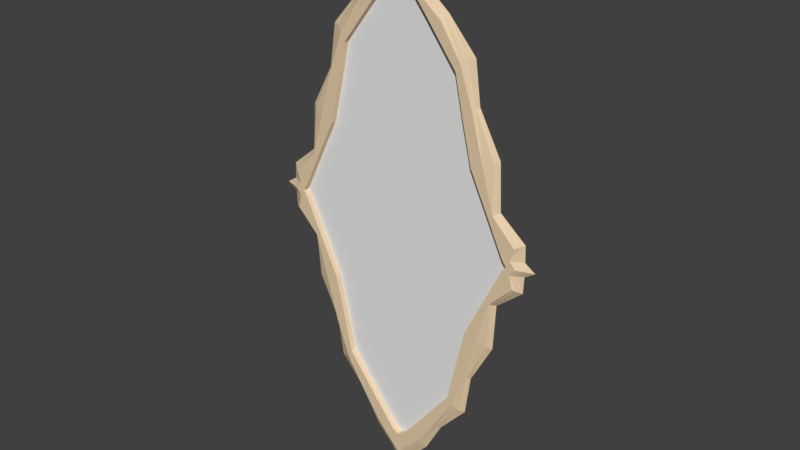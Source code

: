 # Source: Portal.blend  (saved by Blender 2.79.0; exported with 4.5.12 LTS)
import bpy
from mathutils import Matrix  # noqa: F401  (used for matrix-valued properties, if any)

bpy.ops.wm.read_factory_settings(use_empty=True)
scene = bpy.context.scene
scene.name = 'Scene'

# ---- collections
col_collection_1 = bpy.data.collections.new('Collection 1'); scene.collection.children.link(col_collection_1)

# ---- materials (node trees are filled in below, after node groups)
mat_portalframe = bpy.data.materials.new('PortalFrame')
mat_portalframe.alpha_threshold = 0.0
mat_portalframe.use_transparent_shadow = False
mat_portalframe.diffuse_color = (0.8, 0.6152, 0.4087, 1.0)
mat_portalframe.roughness = 0.5

# ---- material node trees

# ---- world
world_world = bpy.data.worlds.new('World'); scene.world = world_world
world_world.color = (0.05088, 0.05088, 0.05088)
world_world.use_sun_shadow = False
world_world.sun_shadow_jitter_overblur = 0.0
world_world.cycles.sampling_method = 'MANUAL'

# ---- meshes
me_cube_003 = bpy.data.meshes.new('Cube.003')
me_cube_003.from_pydata([(-1.532, -1.0, -4.201), (-1.675, -1.0, 3.919), (-2.956, -1.0, 0.03828), (2.956, -1.0, 0.03828), (1.532, -1.0, -4.201), (1.675, -1.0, 3.919), (-2.956, -1.0, -0.01985), (2.956, -1.0, -0.01985), (0.9854, -1.0, 0.03828), (-0.9854, -1.0, 0.03828), (0.9854, -1.0, -0.01985), (-0.9854, -1.0, -0.01985), (-0.03162, -1.0, -5.928), (0.03162, -1.0, -5.928), (0.04364, -1.0, 6.094), (-0.04364, -1.0, 6.094)], [], [(12, 11, 6, 0), (7, 3, 8, 10), (11, 9, 2, 6), (9, 15, 1, 2), (8, 14, 15, 9), (3, 5, 14, 8), (10, 8, 9, 11), (4, 7, 10, 13), (13, 10, 11, 12)])
me_cube_003.use_remesh_preserve_volume = False
me_cube_003.use_remesh_preserve_attributes = False
me_cube_003.use_mirror_vertex_groups = False
me_cube_003.update()
me_cylinder = bpy.data.meshes.new('Cylinder')
me_cylinder.from_pydata([(0.7249, -0.01908, 0.4546), (0.6284, -0.09575, 0.4546), (0.5025, -0.1913, 0.4546), (0.3788, -0.2178, 0.4546), (0.2507, -0.2481, 0.4546), (0.1225, -0.3097, 0.4546), (0.01542, -0.3607, 0.4546), (0.7706, -0.03097, 0.4546), (0.7196, -0.07899, 0.4546), (0.5287, -0.2047, 0.4546), (0.405, -0.2477, 0.4546), (0.2693, -0.2846, 0.4546), (0.135, -0.3234, 0.4546), (0.02161, -0.3838, 0.4546), (0.812, -0.03633, -1.364e-08), (0.7459, -0.09933, -4.051e-08), (0.5458, -0.2414, -3.089e-08), (0.4183, -0.259, -1.003e-07), (0.2866, -0.3295, -3.492e-08), (0.1421, -0.3368, -7.822e-08), (0.02161, -0.4214, -9.501e-08), (0.7249, -0.01908, -3.036e-10), (0.6284, -0.09575, -1.91e-08), (0.5025, -0.1913, -3.898e-08), (0.3788, -0.2178, -4.992e-08), (0.2507, -0.2481, -5.544e-08), (0.1225, -0.3097, -5.551e-08), (0.01542, -0.3607, -4.456e-08), (0.6265, -0.1421, 0.4546), (0.5624, -0.1458, 0.4546), (0.6447, -0.154, -6.245e-08), (0.5624, -0.1458, -2.952e-08), (0.0617, -0.396, 0.4546), (0.06714, -0.3361, 0.4546), (0.07312, -0.4193, -1.028e-07), (0.06714, -0.3361, -4.985e-08), (0.2568, -0.2589, 0.4546), (0.1306, -0.319, 0.4546), (0.6157, -0.1379, 0.4546), (0.02013, -0.3741, 0.4546), (0.5111, -0.1965, 0.4546), (0.3991, -0.2412, 0.4546), (0.06392, -0.3583, 0.4546), (0.6963, -0.07058, 0.4546), (0.7446, -0.03008, 0.4546), (0.7945, -0.03211, 0.2273), (0.7328, -0.08916, 0.2273), (0.5421, -0.2194, 0.2273), (0.4116, -0.2533, 0.2273), (0.281, -0.3145, 0.2273), (0.1386, -0.3301, 0.2273), (0.02161, -0.4026, 0.2273), (0.6377, -0.1453, 0.2273), (0.06741, -0.4077, 0.2273), (-0.7249, -0.01908, 0.4546), (-0.6284, -0.09575, 0.4546), (-0.5025, -0.1913, 0.4546), (-0.3788, -0.2178, 0.4546), (-0.2507, -0.2481, 0.4546), (-0.1225, -0.3097, 0.4546), (-0.01542, -0.3607, 0.4546), (-0.7706, -0.03097, 0.4546), (-0.6749, -0.08122, 0.4546), (-0.5287, -0.2047, 0.4546), (-0.405, -0.2477, 0.4546), (-0.2693, -0.2846, 0.4546), (-0.135, -0.3234, 0.4546), (-0.02161, -0.3838, 0.4546), (-0.812, -0.03633, -1.364e-08), (-0.6873, -0.1021, -1.788e-07), (-0.5458, -0.2414, -3.089e-08), (-0.4183, -0.259, -1.003e-07), (-0.2866, -0.3295, -3.492e-08), (-0.1421, -0.3368, -7.822e-08), (-0.02161, -0.4214, -9.501e-08), (-0.7249, -0.01908, -3.036e-10), (-0.6284, -0.09575, -1.91e-08), (-0.5025, -0.1913, -3.898e-08), (-0.3788, -0.2178, -4.992e-08), (-0.2507, -0.2481, -5.544e-08), (-0.1225, -0.3097, -5.551e-08), (-0.01542, -0.3607, -4.456e-08), (-0.6265, -0.1421, 0.4546), (-0.5624, -0.1458, 0.4546), (-0.6447, -0.154, -6.245e-08), (-0.5624, -0.1458, -2.952e-08), (-0.0617, -0.396, 0.4546), (-0.06714, -0.3361, 0.4546), (-0.07312, -0.4193, -1.028e-07), (-0.06714, -0.3361, -4.985e-08), (0.0, -0.3723, 0.4546), (0.0, -0.4021, 0.4546), (0.0, -0.4539, -3.822e-08), (0.0, -0.3723, 1.039e-20), (0.0, 0.3723, 0.4546), (-0.2568, -0.2589, 0.4546), (-0.1306, -0.319, 0.4546), (-0.6157, -0.1379, 0.4546), (-0.02013, -0.3741, 0.4546), (-0.5111, -0.1965, 0.4546), (-0.3991, -0.2412, 0.4546), (0.0, -0.3893, 0.4546), (-0.06392, -0.3583, 0.4546), (-0.6638, -0.07257, 0.4546), (-0.7446, -0.03008, 0.4546), (-0.7945, -0.03211, 0.2273), (-0.6811, -0.09167, 0.2273), (-0.5421, -0.2194, 0.2273), (-0.4116, -0.2533, 0.2273), (-0.281, -0.3145, 0.2273), (-0.1386, -0.3301, 0.2273), (-0.02161, -0.4026, 0.2273), (0.0, -0.4258, 0.2273), (-0.6377, -0.1453, 0.2273), (-0.06741, -0.4077, 0.2273), (0.7249, 0.01908, 0.4546), (0.6284, 0.09575, 0.4546), (0.5025, 0.1913, 0.4546), (0.3788, 0.2178, 0.4546), (0.2507, 0.2481, 0.4546), (0.1225, 0.3097, 0.4546), (0.01542, 0.3607, 0.4546), (0.7706, 0.03097, 0.4546), (0.7196, 0.07899, 0.4546), (0.5287, 0.2047, 0.4546), (0.405, 0.2477, 0.4546), (0.2693, 0.2846, 0.4546), (0.135, 0.3234, 0.4546), (0.02161, 0.3838, 0.4546), (0.812, 0.03633, -1.364e-08), (0.7459, 0.09933, -4.051e-08), (0.5458, 0.2414, -3.089e-08), (0.4183, 0.259, -1.003e-07), (0.2866, 0.3295, -3.492e-08), (0.1421, 0.3368, -7.822e-08), (0.02161, 0.4214, -9.501e-08), (0.7249, 0.01908, -3.036e-10), (0.6284, 0.09575, -1.91e-08), (0.5025, 0.1913, -3.898e-08), (0.3788, 0.2178, -4.992e-08), (0.2507, 0.2481, -5.544e-08), (0.1225, 0.3097, -5.551e-08), (0.01542, 0.3607, -4.456e-08), (0.6265, 0.1421, 0.4546), (0.5624, 0.1458, 0.4546), (0.6447, 0.154, -6.245e-08), (0.5624, 0.1458, -2.952e-08), (0.0617, 0.396, 0.4546), (0.06714, 0.3361, 0.4546), (0.07312, 0.4193, -1.028e-07), (0.06714, 0.3361, -4.985e-08), (0.7341, 0.0, 0.4546), (0.8017, 0.0, 0.4546), (0.8629, 0.0, 7.939e-09), (0.7341, 0.0, -2.026e-09), (0.2568, 0.2589, 0.4546), (0.1306, 0.319, 0.4546), (0.6157, 0.1379, 0.4546), (0.02013, 0.3741, 0.4546), (0.5111, 0.1965, 0.4546), (0.3991, 0.2412, 0.4546), (0.06392, 0.3583, 0.4546), (0.6963, 0.07058, 0.4546), (0.7602, 0.0, 0.4546), (0.7446, 0.03008, 0.4546), (0.8323, 0.0, 0.2273), (0.7945, 0.03211, 0.2273), (0.7328, 0.08916, 0.2273), (0.5421, 0.2194, 0.2273), (0.4116, 0.2533, 0.2273), (0.281, 0.3145, 0.2273), (0.1386, 0.3301, 0.2273), (0.02161, 0.4026, 0.2273), (0.6377, 0.1453, 0.2273), (0.06741, 0.4077, 0.2273), (-0.7249, 0.01908, 0.4546), (-0.6284, 0.09575, 0.4546), (-0.5025, 0.1913, 0.4546), (-0.3788, 0.2178, 0.4546), (-0.2507, 0.2481, 0.4546), (-0.1225, 0.3097, 0.4546), (-0.01542, 0.3607, 0.4546), (-0.7706, 0.03097, 0.4546), (-0.6749, 0.08122, 0.4546), (-0.5287, 0.2047, 0.4546), (-0.405, 0.2477, 0.4546), (-0.2693, 0.2846, 0.4546), (-0.135, 0.3234, 0.4546), (-0.02161, 0.3838, 0.4546), (-0.812, 0.03633, -1.364e-08), (-0.6873, 0.1021, -2.384e-07), (-0.5458, 0.2414, -3.089e-08), (-0.4183, 0.259, -1.003e-07), (-0.2866, 0.3295, -3.492e-08), (-0.1421, 0.3368, -7.822e-08), (-0.02161, 0.4214, -9.501e-08), (-0.7249, 0.01908, -3.036e-10), (-0.6284, 0.09575, -1.91e-08), (-0.5025, 0.1913, -3.898e-08), (-0.3788, 0.2178, -4.992e-08), (-0.2507, 0.2481, -5.544e-08), (-0.1225, 0.3097, -5.551e-08), (-0.01542, 0.3607, -4.456e-08), (-0.6265, 0.1421, 0.4546), (-0.5624, 0.1458, 0.4546), (-0.6447, 0.154, -6.245e-08), (-0.5624, 0.1458, -2.952e-08), (-0.0617, 0.396, 0.4546), (-0.06714, 0.3361, 0.4546), (-0.07312, 0.4193, -1.028e-07), (-0.06714, 0.3361, -4.985e-08), (0.0, 0.3723, 0.4546), (0.0, 0.4021, 0.4546), (0.0, 0.4539, -3.822e-08), (0.0, 0.3723, 1.039e-20), (-0.7341, 0.0, 0.4546), (-0.8017, 0.0, 0.4546), (-0.8629, 0.0, 7.939e-09), (-0.7341, 0.0, -2.026e-09), (0.0, -0.3723, 0.4546), (-0.2568, 0.2589, 0.4546), (-0.1306, 0.319, 0.4546), (-0.6157, 0.1379, 0.4546), (-0.02013, 0.3741, 0.4546), (-0.5111, 0.1965, 0.4546), (-0.3991, 0.2412, 0.4546), (0.0, 0.3893, 0.4546), (-0.06392, 0.3583, 0.4546), (-0.6638, 0.07257, 0.4546), (-0.7602, 0.0, 0.4546), (-0.7446, 0.03008, 0.4546), (-0.8323, 0.0, 0.2273), (-0.7945, 0.03211, 0.2273), (-0.6811, 0.09167, 0.2273), (-0.5421, 0.2194, 0.2273), (-0.4116, 0.2533, 0.2273), (-0.281, 0.3145, 0.2273), (-0.1386, 0.3301, 0.2273), (-0.02161, 0.4026, 0.2273), (0.0, 0.4258, 0.2273), (-0.6377, 0.1453, 0.2273), (-0.06741, 0.4077, 0.2273)], [], [(165, 152, 7, 45), (45, 7, 8, 46), (52, 28, 9, 47), (47, 9, 10, 48), (48, 10, 11, 49), (49, 11, 12, 50), (53, 32, 13, 51), (51, 13, 91, 112), (163, 151, 0, 44), (43, 1, 29, 38), (40, 2, 3, 41), (36, 4, 5, 37), (42, 33, 6, 39), (154, 21, 0, 151), (21, 22, 1, 0), (31, 23, 2, 29), (23, 24, 3, 2), (24, 25, 4, 3), (25, 26, 5, 4), (35, 27, 6, 33), (27, 93, 90, 6), (22, 31, 29, 1), (46, 8, 28, 52), (26, 35, 33, 5), (50, 12, 32, 53), (39, 6, 90, 101), (37, 5, 33, 42), (41, 3, 4, 36), (38, 29, 2, 40), (44, 0, 1, 43), (7, 44, 43, 8), (28, 38, 40, 9), (10, 41, 36, 11), (12, 37, 42, 32), (13, 39, 101, 91), (32, 42, 39, 13), (11, 36, 37, 12), (9, 40, 41, 10), (8, 43, 38, 28), (152, 163, 44, 7), (19, 50, 53, 34), (15, 46, 52, 30), (20, 51, 112, 92), (34, 53, 51, 20), (18, 49, 50, 19), (17, 48, 49, 18), (16, 47, 48, 17), (30, 52, 47, 16), (14, 45, 46, 15), (153, 165, 45, 14), (231, 105, 61, 216), (105, 106, 62, 61), (113, 107, 63, 82), (107, 108, 64, 63), (108, 109, 65, 64), (109, 110, 66, 65), (114, 111, 67, 86), (111, 112, 91, 67), (229, 104, 54, 215), (103, 97, 83, 55), (99, 100, 57, 56), (95, 96, 59, 58), (102, 98, 60, 87), (218, 215, 54, 75), (75, 54, 55, 76), (85, 83, 56, 77), (77, 56, 57, 78), (78, 57, 58, 79), (79, 58, 59, 80), (89, 87, 60, 81), (81, 60, 90, 93), (76, 55, 83, 85), (106, 113, 82, 62), (80, 59, 87, 89), (110, 114, 86, 66), (98, 101, 90, 60), (96, 102, 87, 59), (100, 95, 58, 57), (97, 99, 56, 83), (104, 103, 55, 54), (61, 62, 103, 104), (82, 63, 99, 97), (64, 65, 95, 100), (66, 86, 102, 96), (67, 91, 101, 98), (86, 67, 98, 102), (65, 66, 96, 95), (63, 64, 100, 99), (62, 82, 97, 103), (216, 61, 104, 229), (73, 88, 114, 110), (69, 84, 113, 106), (74, 92, 112, 111), (88, 74, 111, 114), (72, 73, 110, 109), (71, 72, 109, 108), (70, 71, 108, 107), (84, 70, 107, 113), (68, 69, 106, 105), (217, 68, 105, 231), (165, 166, 122, 152), (166, 167, 123, 122), (173, 168, 124, 143), (168, 169, 125, 124), (169, 170, 126, 125), (170, 171, 127, 126), (174, 172, 128, 147), (172, 239, 212, 128), (163, 164, 115, 151), (162, 157, 144, 116), (159, 160, 118, 117), (155, 156, 120, 119), (161, 158, 121, 148), (154, 151, 115, 136), (136, 115, 116, 137), (146, 144, 117, 138), (138, 117, 118, 139), (139, 118, 119, 140), (140, 119, 120, 141), (150, 148, 121, 142), (142, 121, 211, 214), (137, 116, 144, 146), (167, 173, 143, 123), (141, 120, 148, 150), (171, 174, 147, 127), (158, 226, 211, 121), (156, 161, 148, 120), (160, 155, 119, 118), (157, 159, 117, 144), (164, 162, 116, 115), (122, 123, 162, 164), (143, 124, 159, 157), (125, 126, 155, 160), (127, 147, 161, 156), (128, 212, 226, 158), (147, 128, 158, 161), (126, 127, 156, 155), (124, 125, 160, 159), (123, 143, 157, 162), (152, 122, 164, 163), (134, 149, 174, 171), (130, 145, 173, 167), (135, 213, 239, 172), (149, 135, 172, 174), (133, 134, 171, 170), (132, 133, 170, 169), (131, 132, 169, 168), (145, 131, 168, 173), (129, 130, 167, 166), (153, 129, 166, 165), (231, 216, 182, 232), (232, 182, 183, 233), (240, 203, 184, 234), (234, 184, 185, 235), (235, 185, 186, 236), (236, 186, 187, 237), (241, 207, 188, 238), (238, 188, 212, 239), (229, 215, 175, 230), (228, 176, 204, 222), (224, 177, 178, 225), (220, 179, 180, 221), (227, 208, 181, 223), (218, 196, 175, 215), (196, 197, 176, 175), (206, 198, 177, 204), (198, 199, 178, 177), (199, 200, 179, 178), (200, 201, 180, 179), (210, 202, 181, 208), (202, 214, 211, 181), (197, 206, 204, 176), (233, 183, 203, 240), (201, 210, 208, 180), (237, 187, 207, 241), (223, 181, 211, 226), (221, 180, 208, 227), (225, 178, 179, 220), (222, 204, 177, 224), (230, 175, 176, 228), (182, 230, 228, 183), (203, 222, 224, 184), (185, 225, 220, 186), (187, 221, 227, 207), (188, 223, 226, 212), (207, 227, 223, 188), (186, 220, 221, 187), (184, 224, 225, 185), (183, 228, 222, 203), (216, 229, 230, 182), (194, 237, 241, 209), (190, 233, 240, 205), (195, 238, 239, 213), (209, 241, 238, 195), (193, 236, 237, 194), (192, 235, 236, 193), (191, 234, 235, 192), (205, 240, 234, 191), (189, 232, 233, 190), (217, 231, 232, 189)])
me_cylinder.materials.append(mat_portalframe)
me_cylinder.use_remesh_preserve_volume = False
me_cylinder.use_remesh_preserve_attributes = False
me_cylinder.use_mirror_vertex_groups = False
me_cylinder.update()

# ---- objects
ob_portal = bpy.data.objects.new('Portal', me_cube_003)
ob_portalframe = bpy.data.objects.new('PortalFrame', me_cylinder)

# ---- transforms, parenting, visibility, modifiers, constraints
ob_portal.location = (0.0, 0.0, 0.0)
ob_portal.scale = (1.0, 0.001, 1.0)
ob_portal.lineart.crease_threshold = 0.0
ob_portalframe.location = (0.0, 0.0, 0.0)
ob_portalframe.rotation_euler = (1.571, 1.571, 0.0)
ob_portalframe.scale = (7.905, 7.905, 0.3201)
ob_portalframe.lineart.crease_threshold = 0.0

# ---- collection membership
col_collection_1.objects.link(ob_portal)
col_collection_1.objects.link(ob_portalframe)

# ---- scene / render settings (as saved in the file)
scene.frame_start = 1; scene.frame_end = 250; scene.frame_set(1)
scene.render.engine = 'BLENDER_EEVEE_NEXT'
scene.render.resolution_percentage = 50
scene.render.dither_intensity = 0.0
scene.cycles.use_denoising = False
scene.cycles.samples = 128
scene.cycles.sampling_pattern = 'TABULATED_SOBOL'
scene.cycles.use_adaptive_sampling = False
scene.cycles.use_light_tree = False
scene.cycles.blur_glossy = 0.0
scene.cycles.sample_clamp_indirect = 0.0
scene.view_settings.view_transform = 'Standard'
bpy.context.view_layer.update()

# ---- added for rendering (the .blend has no active camera and no usable light): camera, sun
cam_auto = bpy.data.cameras.new('AutoCamera')
cam_auto.lens = 50.0
cam_auto.sensor_width = 36.0
cam_auto.clip_end = 1000.0
ob_auto_camera = bpy.data.objects.new('AutoCamera', cam_auto)
scene.collection.objects.link(ob_auto_camera)
ob_auto_camera.location = (14.2625, -17.1878, 11.41)
ob_auto_camera.rotation_euler = (1.09748, -7.21219e-08, 0.694738)
scene.camera = ob_auto_camera
light_auto_sun = bpy.data.lights.new('AutoSun', 'SUN')
light_auto_sun.energy = 3.0
light_auto_sun.angle = 0.0523599
ob_auto_sun = bpy.data.objects.new('AutoSun', light_auto_sun)
scene.collection.objects.link(ob_auto_sun)
ob_auto_sun.rotation_euler = (0.872665, 0.174533, 0.523599)
bpy.context.view_layer.update()
